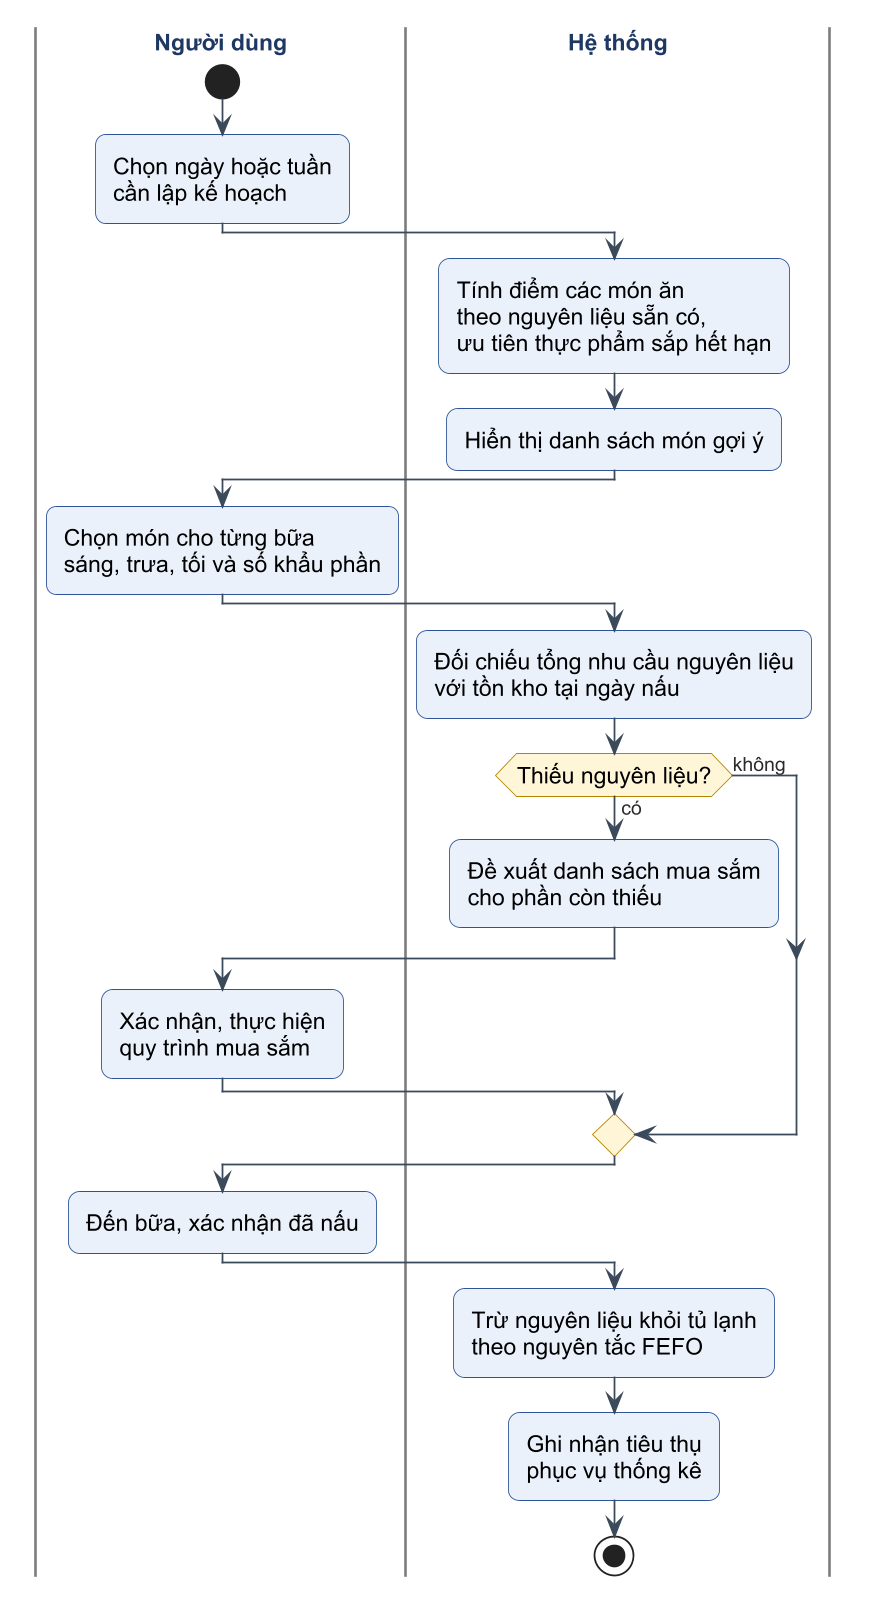

The diagram above was rendered by PlantUML. Its source (embedded in the PNG):
@startuml c1-09-quy-trinh-ke-hoach-bua-an
!include _style.iuml

|Người dùng|
start
:Chọn ngày hoặc tuần
cần lập kế hoạch;
|Hệ thống|
:Tính điểm các món ăn
theo nguyên liệu sẵn có,
ưu tiên thực phẩm sắp hết hạn;
:Hiển thị danh sách món gợi ý;
|Người dùng|
:Chọn món cho từng bữa
sáng, trưa, tối và số khẩu phần;
|Hệ thống|
:Đối chiếu tổng nhu cầu nguyên liệu
với tồn kho tại ngày nấu;
if (Thiếu nguyên liệu?) then (có)
  :Đề xuất danh sách mua sắm
  cho phần còn thiếu;
  |Người dùng|
  :Xác nhận, thực hiện
  quy trình mua sắm;
  |Hệ thống|
else (không)
endif
|Người dùng|
:Đến bữa, xác nhận đã nấu;
|Hệ thống|
:Trừ nguyên liệu khỏi tủ lạnh
theo nguyên tắc FEFO;
:Ghi nhận tiêu thụ
phục vụ thống kê;
stop
@enduml